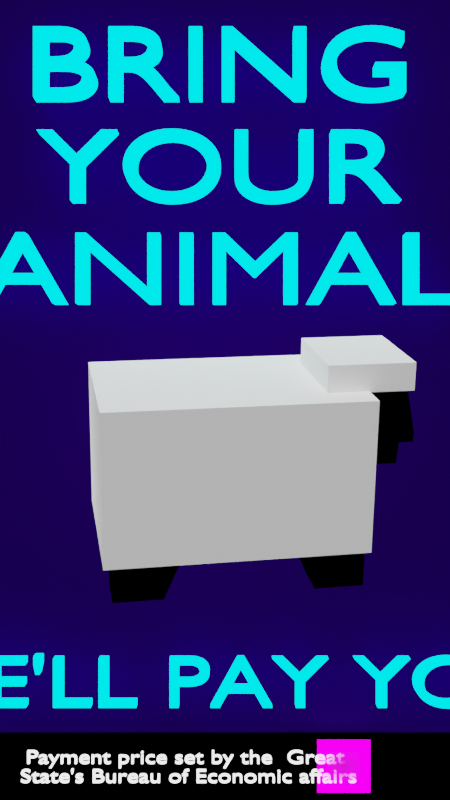 # Source: Commercial_2_animation.blend  (saved by Blender 2.83.19; exported with 4.5.12 LTS)
import bpy
from mathutils import Matrix  # noqa: F401  (used for matrix-valued properties, if any)

bpy.ops.wm.read_factory_settings(use_empty=True)
scene = bpy.context.scene
scene.name = 'Scene'

# ---- collections
col_collection = bpy.data.collections.new('Collection'); scene.collection.children.link(col_collection)
col_extras = bpy.data.collections.new('Extras'); scene.collection.children.link(col_extras)

# ---- images (referenced by path relative to the original .blend; pixels are not part of the script)
import os
ASSET_DIR = os.environ.get("B2B_ASSET_DIR", "")  # directory of the original .blend (textures are referenced by path, not embedded)
HERE = os.path.dirname(os.path.abspath(__file__))  # packed textures are extracted next to this script under _unpacked/

def load_image(name, relpath, width, height, colorspace="sRGB"):
    """Load a texture the original file referenced (path relative to the .blend, or extracted next to this script)."""
    p = next((c for c in (os.path.join(HERE, relpath), os.path.join(ASSET_DIR, relpath)) if relpath and os.path.exists(c)), "")
    if p:
        img = bpy.data.images.load(p, check_existing=True)
        img.name = name
    else:  # same state as the original file: an image datablock whose file is absent (Cycles renders it pink)
        img = bpy.data.images.new(name, width, height)
        img.source = "FILE"
        img.filepath = "//" + (relpath or name)
    img.colorspace_settings.name = colorspace
    return img
img_greatstatelogo_0_png = load_image('GreatStateLogo 0.png', 'GreatStateLogo 0.png', 1024, 1024, 'sRGB')
img_greatstatelogo1_png = load_image('GreatStateLogo1.png', 'GreatStateLogo1.png', 1024, 1024, 'sRGB')

# ---- materials (node trees are filled in below, after node groups)
mat_greatstatelogo_0 = bpy.data.materials.new('GreatStateLogo 0')
mat_greatstatelogo_0.surface_render_method = 'BLENDED'
mat_greatstatelogo_0.blend_method = 'BLEND'
mat_greatstatelogo_0.use_transparent_shadow = False
mat_greatstatelogo1 = bpy.data.materials.new('GreatStateLogo1')
mat_greatstatelogo1.surface_render_method = 'BLENDED'
mat_greatstatelogo1.blend_method = 'BLEND'
mat_greatstatelogo1.use_transparent_shadow = False
mat_material_001 = bpy.data.materials.new('Material.001')
mat_material_001.use_transparent_shadow = False
mat_material_001.diffuse_color = (0.0, 0.0, 0.0, 1.0)
mat_material_001.roughness = 0.5
mat_material = bpy.data.materials.new('Material')
mat_material.alpha_threshold = 0.0
mat_material.use_transparent_shadow = False
mat_material.roughness = 1.0
mat_material.specular_intensity = 0.0
mat_material.line_color = (0.0, 0.0, 0.0, 1.0)
mat_bkg = bpy.data.materials.new('Bkg')
mat_bkg.use_transparent_shadow = False
mat_infobanner = bpy.data.materials.new('InfoBanner')
mat_infobanner.use_transparent_shadow = False
mat_blue_neon = bpy.data.materials.new('Blue Neon')
mat_blue_neon.use_transparent_shadow = False
mat_white_neon = bpy.data.materials.new('White Neon')
mat_white_neon.use_transparent_shadow = False

# ---- material node trees
mat_greatstatelogo_0.use_nodes = True; mat_greatstatelogo_0.node_tree.nodes.clear()
_N = mat_greatstatelogo_0.node_tree.nodes; _L = mat_greatstatelogo_0.node_tree.links
n0 = _N.new('ShaderNodeTexImage'); n0.name = 'Image Texture'; n0.location = (-748, 241)
n0.image = img_greatstatelogo_0_png
n0.extension = 'CLIP'
n1 = _N.new('ShaderNodeBsdfPrincipled'); n1.name = 'Principled BSDF'; n1.location = (-377, -65)
n1.distribution = 'GGX'
n1.subsurface_method = 'BURLEY'
n1.inputs[3].default_value = 1.45
n1.inputs[8].default_value = 1.0
n1.inputs[10].default_value = 0.01
n1.inputs[27].default_value = (0.0, 0.0, 0.0, 1.0)
n1.inputs[28].default_value = 1.0
n2 = _N.new('ShaderNodeOutputMaterial'); n2.name = 'Material Output'; n2.location = (522, 272)
n3 = _N.new('ShaderNodeMixShader'); n3.name = 'Mix Shader'; n3.location = (192, 238)
n3.inputs[0].default_value = 0.9
n4 = _N.new('ShaderNodeInvert'); n4.name = 'Invert'; n4.location = (-371, 124)
n5 = _N.new('ShaderNodeBsdfTransparent'); n5.name = 'Transparent BSDF'; n5.location = (-167, 106)
n6 = _N.new('ShaderNodeEmission'); n6.name = 'Emission'; n6.location = (-134, 249)
n6.inputs[1].default_value = 50.0
n7 = _N.new('ShaderNodeMix'); n7.name = 'Mix'; n7.location = (-547, -185)
n7.data_type = 'RGBA'
n7.inputs[0].default_value = 0.01
n7.inputs[7].default_value = (0.8, 0.8, 0.8, 1.0)
_L.new(n0.outputs[1], n1.inputs[4])
_L.new(n0.outputs[1], n4.inputs[1])
_L.new(n4.outputs[0], n5.inputs[0])
_L.new(n6.outputs[0], n3.inputs[1])
_L.new(n5.outputs[0], n3.inputs[2])
_L.new(n3.outputs[0], n2.inputs[0])
_L.new(n0.outputs[0], n6.inputs[0])
_L.new(n0.outputs[0], n7.inputs[6])
_L.new(n7.outputs[2], n1.inputs[0])
n2.is_active_output = True
mat_greatstatelogo1.use_nodes = True; mat_greatstatelogo1.node_tree.nodes.clear()
_N = mat_greatstatelogo1.node_tree.nodes; _L = mat_greatstatelogo1.node_tree.links
n0 = _N.new('ShaderNodeOutputMaterial'); n0.name = 'Material Output'; n0.location = (300, 300)
n1 = _N.new('ShaderNodeTexImage'); n1.name = 'Image Texture'; n1.location = (-200, 300)
n1.image = img_greatstatelogo1_png
n1.extension = 'CLIP'
n2 = _N.new('ShaderNodeBsdfPrincipled'); n2.name = 'Principled BSDF'; n2.location = (0, 300)
n2.distribution = 'GGX'
n2.subsurface_method = 'BURLEY'
n2.inputs[3].default_value = 1.45
n2.inputs[27].default_value = (0.0, 0.0, 0.0, 1.0)
n2.inputs[28].default_value = 1.0
_L.new(n1.outputs[0], n2.inputs[0])
_L.new(n1.outputs[1], n2.inputs[4])
_L.new(n2.outputs[0], n0.inputs[0])
n0.is_active_output = True
mat_material_001.use_nodes = True; mat_material_001.node_tree.nodes.clear()
_N = mat_material_001.node_tree.nodes; _L = mat_material_001.node_tree.links
n0 = _N.new('ShaderNodeBsdfPrincipled'); n0.name = 'Principled BSDF'; n0.location = (10, 300)
n0.distribution = 'GGX'
n0.subsurface_method = 'BURLEY'
n0.inputs[0].default_value = (0.0, 0.0, 0.0, 1.0)
n0.inputs[2].default_value = 1.0
n0.inputs[3].default_value = 1.45
n0.inputs[13].default_value = 0.0
n0.inputs[27].default_value = (0.0, 0.0, 0.0, 1.0)
n0.inputs[28].default_value = 1.0
n1 = _N.new('ShaderNodeOutputMaterial'); n1.name = 'Material Output'; n1.location = (300, 300)
n2 = _N.new('ShaderNodeNormalMap'); n2.name = 'Normal Map'; n2.location = (-300, -300)
n2.label = 'Normal/Map'
n2.inputs[0].default_value = 0.0
_L.new(n0.outputs[0], n1.inputs[0])
_L.new(n2.outputs[0], n0.inputs[5])
n1.is_active_output = True
mat_material.use_nodes = True; mat_material.node_tree.nodes.clear()
_N = mat_material.node_tree.nodes; _L = mat_material.node_tree.links
n0 = _N.new('ShaderNodeOutputMaterial'); n0.name = 'Material Output'; n0.location = (300, 300)
n1 = _N.new('ShaderNodeBsdfPrincipled'); n1.name = 'Principled BSDF'; n1.location = (10, 300)
n1.distribution = 'GGX'
n1.subsurface_method = 'BURLEY'
n1.inputs[2].default_value = 1.0
n1.inputs[3].default_value = 1.45
n1.inputs[13].default_value = 1.0
n1.inputs[27].default_value = (0.0, 0.0, 0.0, 1.0)
n1.inputs[28].default_value = 1.0
_L.new(n1.outputs[0], n0.inputs[0])
n0.is_active_output = True
mat_bkg.use_nodes = True; mat_bkg.node_tree.nodes.clear()
_N = mat_bkg.node_tree.nodes; _L = mat_bkg.node_tree.links
n0 = _N.new('ShaderNodeBsdfPrincipled'); n0.name = 'Principled BSDF'; n0.location = (10, 300)
n0.distribution = 'GGX'
n0.subsurface_method = 'BURLEY'
n0.inputs[0].default_value = (0.0256, 0.0, 0.17, 1.0)
n0.inputs[1].default_value = 1.0
n0.inputs[2].default_value = 1.0
n0.inputs[3].default_value = 1.45
n0.inputs[27].default_value = (0.0, 0.0, 0.0, 1.0)
n0.inputs[28].default_value = 1.0
n1 = _N.new('ShaderNodeOutputMaterial'); n1.name = 'Material Output'; n1.location = (300, 300)
_L.new(n0.outputs[0], n1.inputs[0])
n1.is_active_output = True
mat_infobanner.use_nodes = True; mat_infobanner.node_tree.nodes.clear()
_N = mat_infobanner.node_tree.nodes; _L = mat_infobanner.node_tree.links
n0 = _N.new('ShaderNodeBsdfPrincipled'); n0.name = 'Principled BSDF'; n0.location = (10, 300)
n0.distribution = 'GGX'
n0.subsurface_method = 'BURLEY'
n0.inputs[0].default_value = (0.0, 0.0, 0.0, 1.0)
n0.inputs[1].default_value = 1.0
n0.inputs[2].default_value = 1.0
n0.inputs[3].default_value = 1.45
n0.inputs[27].default_value = (0.0, 0.0, 0.0, 1.0)
n0.inputs[28].default_value = 1.0
n1 = _N.new('ShaderNodeOutputMaterial'); n1.name = 'Material Output'; n1.location = (300, 300)
_L.new(n0.outputs[0], n1.inputs[0])
n1.is_active_output = True
mat_blue_neon.use_nodes = True; mat_blue_neon.node_tree.nodes.clear()
_N = mat_blue_neon.node_tree.nodes; _L = mat_blue_neon.node_tree.links
n0 = _N.new('ShaderNodeOutputMaterial'); n0.name = 'Material Output'; n0.location = (300, 300)
n1 = _N.new('ShaderNodeEmission'); n1.name = 'Emission'; n1.location = (10, 300)
n1.inputs[0].default_value = (0.0, 0.8813, 1.0, 1.0)
n1.inputs[1].default_value = 2.8
_L.new(n1.outputs[0], n0.inputs[0])
n0.is_active_output = True
mat_white_neon.use_nodes = True; mat_white_neon.node_tree.nodes.clear()
_N = mat_white_neon.node_tree.nodes; _L = mat_white_neon.node_tree.links
n0 = _N.new('ShaderNodeOutputMaterial'); n0.name = 'Material Output'; n0.location = (300, 300)
n1 = _N.new('ShaderNodeEmission'); n1.name = 'Emission'; n1.location = (10, 300)
n1.inputs[1].default_value = 3.0
_L.new(n1.outputs[0], n0.inputs[0])
n0.is_active_output = True

# ---- world
world_world = bpy.data.worlds.new('World'); scene.world = world_world
world_world.use_nodes = True; world_world.node_tree.nodes.clear()
_N = world_world.node_tree.nodes; _L = world_world.node_tree.links
n0 = _N.new('ShaderNodeOutputWorld'); n0.name = 'World Output'; n0.location = (300, 300)
n1 = _N.new('ShaderNodeBackground'); n1.name = 'Background'; n1.location = (10, 300)
n1.inputs[0].default_value = (0.0, 0.0, 0.0, 1.0)
_L.new(n1.outputs[0], n0.inputs[0])
n0.is_active_output = True
world_world.color = (0.05088, 0.05088, 0.05088)
world_world.use_sun_shadow = False
world_world.sun_shadow_jitter_overblur = 0.0

# ---- cameras
cam_camera_001 = bpy.data.cameras.new('Camera.001')

# ---- lights
light_sun = bpy.data.lights.new('Sun', 'SUN')
light_sun.transmission_factor = 0.0
light_sun.use_shadow = False
light_sun.energy = 5.0
light_sun.shadow_soft_size = 0.125
light_spot_002 = bpy.data.lights.new('Spot.002', 'AREA')
light_spot_002.transmission_factor = 0.0
light_spot_002.use_shadow = False
light_spot_002.energy = 78.54
light_spot_002.shadow_soft_size = 0.35
light_spot_002.shadow_maximum_resolution = 0.006
light_spot_002.use_absolute_resolution = True
light_spot_002.shape = 'DISK'
light_spot_002.size = 0.35

# ---- meshes
me_greatstatelogo_0 = bpy.data.meshes.new('GreatStateLogo 0')
me_greatstatelogo_0.from_pydata([(-0.5, -0.5, 0.0), (0.5, -0.5, 0.0), (-0.5, 0.5, 0.0), (0.5, 0.5, 0.0)], [], [(0, 1, 3, 2)])
_uv = me_greatstatelogo_0.uv_layers.new(name='UVMap')
_uv.uv.foreach_set('vector', [0.0, 0.0, 1.0, 0.0, 1.0, 1.0, 0.0, 1.0])
me_greatstatelogo_0.materials.append(mat_greatstatelogo_0)
me_greatstatelogo_0.use_remesh_fix_poles = True
me_greatstatelogo_0.use_remesh_preserve_attributes = False
me_greatstatelogo_0.use_mirror_vertex_groups = False
me_greatstatelogo_0.update()
me_greatstatelogo1 = bpy.data.meshes.new('GreatStateLogo1')
me_greatstatelogo1.from_pydata([(-0.5482, -0.5, 0.0), (0.5482, -0.5, 0.0), (-0.5482, 0.5, 0.0), (0.5482, 0.5, 0.0)], [], [(0, 1, 3, 2)])
_uv = me_greatstatelogo1.uv_layers.new(name='UVMap')
_uv.uv.foreach_set('vector', [0.0, 0.0, 1.0, 0.0, 1.0, 1.0, 0.0, 1.0])
me_greatstatelogo1.materials.append(mat_greatstatelogo1)
me_greatstatelogo1.use_remesh_fix_poles = True
me_greatstatelogo1.use_remesh_preserve_attributes = False
me_greatstatelogo1.use_mirror_vertex_groups = False
me_greatstatelogo1.update()
me_cube_010 = bpy.data.meshes.new('Cube.010')
me_cube_010.from_pydata([(-0.6115, -1.0, -1.0), (-1.0, -1.0, 1.0), (-0.6115, 1.0, -1.0), (-1.0, 1.0, 1.0), (0.6115, -1.0, -1.0), (1.0, -1.0, 1.0), (0.6115, 1.0, -1.0), (1.0, 1.0, 1.0), (-0.9558, -1.0, 0.7727), (-0.9558, 1.0, 0.7727), (0.9558, 1.0, 0.7727), (0.9558, -1.0, 0.7727), (-1.371, -1.262, 0.1661), (-1.371, 0.7379, 0.1661), (-1.327, -1.262, -0.06118), (-1.327, 0.7379, -0.06118), (1.55, -1.026, 0.1157), (1.55, 0.9736, 0.1157), (1.506, 0.9736, -0.1116), (1.506, -1.026, -0.1116)], [], [(8, 1, 12, 14), (9, 3, 7, 10), (7, 5, 16, 17), (11, 5, 1, 8), (2, 6, 4, 0), (7, 3, 1, 5), (4, 11, 8, 0), (6, 10, 11, 4), (2, 9, 10, 6), (0, 8, 9, 2), (14, 12, 13, 15), (9, 8, 14, 15), (1, 3, 13, 12), (3, 9, 15, 13), (18, 17, 16, 19), (11, 10, 18, 19), (5, 11, 19, 16), (10, 7, 17, 18)])
me_cube_010.polygons.foreach_set('use_smooth', [True] * 18)
_k = set([(0, 2), (0, 4), (0, 8), (1, 3), (1, 5), (1, 8), (1, 12), (2, 6), (2, 9), (3, 7), (3, 9), (3, 13), (4, 6), (4, 11), (5, 7), (5, 11), (5, 16), (6, 10), (7, 10), (7, 17), (8, 9), (8, 14), (9, 15), (10, 11), (10, 18), (11, 19), (12, 13), (12, 14), (13, 15), (14, 15), (16, 17), (16, 19), (17, 18), (18, 19)])
me_cube_010.attributes.new('sharp_edge', 'BOOLEAN', 'EDGE').data.foreach_set('value', [ (min(e.vertices), max(e.vertices)) in _k for e in me_cube_010.edges])
_uv = me_cube_010.uv_layers.new(name='UVMap')
_uv.uv.foreach_set('vector', [0.5966, 1.0, 0.625, 1.0, 0.625, 1.0, 0.5966, 1.0, 0.5966, 0.25, 0.625, 0.25, 0.625, 0.5, 0.5966, 0.5, 0.625, 0.5, 0.625, 0.75, 0.625, 0.75, 0.625, 0.5, 0.5966, 0.75, 0.625, 0.75, 0.625, 1.0, 0.5966, 1.0, 0.125, 0.5, 0.375, 0.5, 0.375, 0.75, 0.125, 0.75, 0.625, 0.5, 0.875, 0.5, 0.875, 0.75, 0.625, 0.75, 0.375, 0.75, 0.5966, 0.75, 0.5966, 1.0, 0.375, 1.0, 0.375, 0.5, 0.5966, 0.5, 0.5966, 0.75, 0.375, 0.75, 0.375, 0.25, 0.5966, 0.25, 0.5966, 0.5, 0.375, 0.5, 0.375, 0.0, 0.5966, 0.0, 0.5966, 0.25, 0.375, 0.25, 0.5966, 0.0, 0.625, 0.0, 0.625, 0.25, 0.5966, 0.25, 0.5966, 0.25, 0.5966, 0.0, 0.5966, 0.0, 0.5966, 0.25, 0.875, 0.75, 0.875, 0.5, 0.875, 0.5, 0.875, 0.75, 0.625, 0.25, 0.5966, 0.25, 0.5966, 0.25, 0.625, 0.25, 0.5966, 0.5, 0.625, 0.5, 0.625, 0.75, 0.5966, 0.75, 0.5966, 0.75, 0.5966, 0.5, 0.5966, 0.5, 0.5966, 0.75, 0.625, 0.75, 0.5966, 0.75, 0.5966, 0.75, 0.625, 0.75, 0.5966, 0.5, 0.625, 0.5, 0.625, 0.5, 0.5966, 0.5])
me_cube_010.materials.append(mat_material_001)
me_cube_010.use_remesh_fix_poles = True
me_cube_010.use_remesh_preserve_attributes = False
me_cube_010.use_mirror_vertex_groups = False
me_cube_010.update()
me_cube_010.normals_split_custom_set([tuple(v) for v in zip(*[iter([0.4399, -0.894, 0.08546, 0.4399, -0.894, 0.08546, 0.4399, -0.894, 0.08546, 0.4399, -0.894, 0.08546, 0.0, 1.0, 0.0, 0.0, 1.0, 0.0, 0.0, 1.0, 0.0, 0.0, 1.0, 0.0, 0.849, 0.0, 0.5285, 0.849, 0.0, 0.5285, 0.849, 0.0, 0.5285, 0.849, 0.0, 0.5285, 0.0, -1.0, 0.0, 0.0, -1.0, 0.0, 0.0, -1.0, 0.0, 0.0, -1.0, 0.0, 0.0, 0.0, -1.0, 0.0, 0.0, -1.0, 0.0, 0.0, -1.0, 0.0, 0.0, -1.0, 0.0, 0.0, 1.0, 0.0, 0.0, 1.0, 0.0, 0.0, 1.0, 0.0, 0.0, 1.0, 0.0, -1.0, 0.0, 0.0, -1.0, 0.0, 0.0, -1.0, 0.0, 0.0, -1.0, 0.0, 0.9816, 0.0, -0.1907, 0.9816, 0.0, -0.1907, 0.9816, 0.0, -0.1907, 0.9816, 0.0, -0.1907, 0.0, 1.0, 0.0, 0.0, 1.0, 0.0, 0.0, 1.0, 0.0, 0.0, 1.0, 0.0, -0.9816, 0.0, -0.1907, -0.9816, 0.0, -0.1907, -0.9816, 0.0, -0.1907, -0.9816, 0.0, -0.1907, -0.9816, 0.0, -0.1907, -0.9816, 0.0, -0.1907, -0.9816, 0.0, -0.1907, -0.9816, 0.0, -0.1907, 0.9138, 0.0, -0.4063, 0.9138, 0.0, -0.4063, 0.9138, 0.0, -0.4063, 0.9138, 0.0, -0.4063, -0.9138, 0.0, 0.4063, -0.9138, 0.0, 0.4063, -0.9138, 0.0, 0.4063, -0.9138, 0.0, 0.4063, -0.4399, 0.894, -0.08546, -0.4399, 0.894, -0.08546, -0.4399, 0.894, -0.08546, -0.4399, 0.894, -0.08546, 0.9816, 0.0, -0.1907, 0.9816, 0.0, -0.1907, 0.9816, 0.0, -0.1907, 0.9816, 0.0, -0.1907, -0.849, 0.0, -0.5285, -0.849, 0.0, -0.5285, -0.849, 0.0, -0.5285, -0.849, 0.0, -0.5285, -0.0365, -0.9993, 0.007091, -0.0365, -0.9993, 0.007091, -0.0365, -0.9993, 0.007091, -0.0365, -0.9993, 0.007091, 0.0365, 0.9993, -0.007091, 0.0365, 0.9993, -0.007091, 0.0365, 0.9993, -0.007091, 0.0365, 0.9993, -0.007091])] * 3)])
me_cube_012 = bpy.data.meshes.new('Cube.012')
me_cube_012.from_pydata([(-1.0, -1.0, -1.0), (-1.0, -1.0, 1.0), (-1.0, 1.0, -1.0), (-1.0, 1.0, 1.0), (1.0, -1.0, -1.0), (1.0, -1.0, 1.0), (1.0, 1.0, -1.0), (1.0, 1.0, 1.0)], [], [(0, 1, 3, 2), (2, 3, 7, 6), (6, 7, 5, 4), (4, 5, 1, 0), (2, 6, 4, 0), (7, 3, 1, 5)])
me_cube_012.polygons.foreach_set('use_smooth', [True] * 6)
_k = set([(0, 1), (0, 2), (0, 4), (1, 3), (1, 5), (2, 3), (2, 6), (3, 7), (4, 5), (4, 6), (5, 7), (6, 7)])
me_cube_012.attributes.new('sharp_edge', 'BOOLEAN', 'EDGE').data.foreach_set('value', [ (min(e.vertices), max(e.vertices)) in _k for e in me_cube_012.edges])
_uv = me_cube_012.uv_layers.new(name='UVMap')
_uv.uv.foreach_set('vector', [0.375, 0.0, 0.625, 0.0, 0.625, 0.25, 0.375, 0.25, 0.375, 0.25, 0.625, 0.25, 0.625, 0.5, 0.375, 0.5, 0.375, 0.5, 0.625, 0.5, 0.625, 0.75, 0.375, 0.75, 0.375, 0.75, 0.625, 0.75, 0.625, 1.0, 0.375, 1.0, 0.125, 0.5, 0.375, 0.5, 0.375, 0.75, 0.125, 0.75, 0.625, 0.5, 0.875, 0.5, 0.875, 0.75, 0.625, 0.75])
me_cube_012.materials.append(mat_material)
me_cube_012.use_remesh_fix_poles = True
me_cube_012.use_remesh_preserve_attributes = False
me_cube_012.use_mirror_vertex_groups = False
me_cube_012.update()
me_cube_012.normals_split_custom_set([tuple(v) for v in zip(*[iter([-1.0, 0.0, 0.0, -1.0, 0.0, 0.0, -1.0, 0.0, 0.0, -1.0, 0.0, 0.0, 0.0, 1.0, 0.0, 0.0, 1.0, 0.0, 0.0, 1.0, 0.0, 0.0, 1.0, 0.0, 1.0, 0.0, 0.0, 1.0, 0.0, 0.0, 1.0, 0.0, 0.0, 1.0, 0.0, 0.0, 0.0, -1.0, 0.0, 0.0, -1.0, 0.0, 0.0, -1.0, 0.0, 0.0, -1.0, 0.0, 0.0, 0.0, -1.0, 0.0, 0.0, -1.0, 0.0, 0.0, -1.0, 0.0, 0.0, -1.0, 0.0, 0.0, 1.0, 0.0, 0.0, 1.0, 0.0, 0.0, 1.0, 0.0, 0.0, 1.0])] * 3)])
me_cube_013 = bpy.data.meshes.new('Cube.013')
me_cube_013.from_pydata([(-1.0, -1.0, -1.0), (-1.0, -1.0, 1.0), (-1.0, 1.0, -1.0), (-1.0, 1.0, 1.0), (1.0, -1.0, -1.0), (1.0, -1.0, 1.0), (1.0, 1.0, -1.0), (1.0, 1.0, 1.0), (-1.0, 0.6, -1.0), (-1.0, 0.4471, 0.9264), (-1.0, -0.4471, 0.9264), (-1.0, -0.6, -1.0), (0.6, 1.0, -1.0), (0.2794, 1.0, 0.9264), (-0.2794, 1.0, 0.9264), (-0.6, 1.0, -1.0), (1.0, -0.6, -1.0), (1.0, -0.4471, 0.9264), (1.0, 0.4471, 0.9264), (1.0, 0.6, -1.0), (-0.6, -1.0, -1.0), (-0.2794, -1.0, 0.9264), (0.2794, -1.0, 0.9264), (0.6, -1.0, -1.0), (-0.6, 0.6, -1.0), (-0.6, 0.4471, 0.9264), (-0.6, -0.4471, 0.9264), (-0.6, -0.6, -1.0), (-0.2794, 0.6, 0.9264), (-0.2794, 0.4471, 0.9264), (-0.2794, -0.4471, 0.9264), (-0.2794, -0.6, 0.9264), (0.2794, 0.6, 0.9264), (0.2794, 0.4471, 0.9264), (0.2794, -0.4471, 0.9264), (0.2794, -0.6, 0.9264), (0.6, 0.6, -1.0), (0.6, 0.4471, 0.9264), (0.6, -0.4471, 0.9264), (0.6, -0.6, -1.0)], [], [(0, 1, 3, 2, 8, 9, 10, 11), (2, 3, 7, 6, 12, 13, 14, 15), (6, 7, 5, 4, 16, 17, 18, 19), (4, 5, 1, 0, 20, 21, 22, 23), (39, 16, 4, 23), (7, 3, 1, 5), (11, 27, 20, 0), (27, 31, 21, 20), (31, 35, 22, 21), (35, 39, 23, 22), (2, 15, 24, 8), (8, 24, 25, 9), (9, 25, 26, 10), (10, 26, 27, 11), (15, 14, 28, 24), (24, 28, 29, 25), (25, 29, 30, 26), (26, 30, 31, 27), (14, 13, 32, 28), (28, 32, 33, 29), (29, 33, 34, 30), (30, 34, 35, 31), (13, 12, 36, 32), (32, 36, 37, 33), (33, 37, 38, 34), (34, 38, 39, 35), (12, 6, 19, 36), (36, 19, 18, 37), (37, 18, 17, 38), (38, 17, 16, 39)])
me_cube_013.polygons.foreach_set('use_smooth', [True] * 30)
_k = set([(0, 1), (0, 11), (0, 20), (1, 3), (1, 5), (2, 3), (2, 8), (2, 15), (3, 7), (4, 5), (4, 16), (4, 23), (5, 7), (6, 7), (6, 12), (6, 19), (8, 9), (8, 24), (9, 10), (9, 25), (10, 11), (10, 26), (11, 27), (12, 13), (12, 36), (13, 14), (13, 32), (14, 15), (14, 28), (15, 24), (16, 17), (16, 39), (17, 18), (17, 38), (18, 19), (18, 37), (19, 36), (20, 21), (20, 27), (21, 22), (21, 31), (22, 23), (22, 35), (23, 39), (24, 25), (24, 28), (25, 29), (26, 27), (26, 30), (27, 31), (28, 29), (30, 31), (32, 33), (32, 36), (33, 37), (34, 35), (34, 38), (35, 39), (36, 37), (38, 39)])
me_cube_013.attributes.new('sharp_edge', 'BOOLEAN', 'EDGE').data.foreach_set('value', [ (min(e.vertices), max(e.vertices)) in _k for e in me_cube_013.edges])
_uv = me_cube_013.uv_layers.new(name='UVMap')
_uv.uv.foreach_set('vector', [0.375, 0.0, 0.625, 0.0, 0.625, 0.25, 0.375, 0.25, 0.375, 0.2, 0.375, 0.15, 0.375, 0.1, 0.375, 0.05, 0.375, 0.25, 0.625, 0.25, 0.625, 0.5, 0.375, 0.5, 0.375, 0.45, 0.375, 0.4, 0.375, 0.35, 0.375, 0.3, 0.375, 0.5, 0.625, 0.5, 0.625, 0.75, 0.375, 0.75, 0.375, 0.7, 0.375, 0.65, 0.375, 0.6, 0.375, 0.55, 0.375, 0.75, 0.625, 0.75, 0.625, 1.0, 0.375, 1.0, 0.375, 0.95, 0.375, 0.9, 0.375, 0.85, 0.375, 0.8, 0.325, 0.7, 0.375, 0.7, 0.375, 0.75, 0.325, 0.75, 0.625, 0.5, 0.875, 0.5, 0.875, 0.75, 0.625, 0.75, 0.125, 0.7, 0.175, 0.7, 0.175, 0.75, 0.125, 0.75, 0.175, 0.7, 0.225, 0.7, 0.225, 0.75, 0.175, 0.75, 0.225, 0.7, 0.275, 0.7, 0.275, 0.75, 0.225, 0.75, 0.275, 0.7, 0.325, 0.7, 0.325, 0.75, 0.275, 0.75, 0.125, 0.5, 0.175, 0.5, 0.175, 0.55, 0.125, 0.55, 0.125, 0.55, 0.175, 0.55, 0.175, 0.6, 0.125, 0.6, 0.125, 0.6, 0.175, 0.6, 0.175, 0.65, 0.125, 0.65, 0.125, 0.65, 0.175, 0.65, 0.175, 0.7, 0.125, 0.7, 0.175, 0.5, 0.225, 0.5, 0.225, 0.55, 0.175, 0.55, 0.175, 0.55, 0.225, 0.55, 0.225, 0.6, 0.175, 0.6, 0.175, 0.6, 0.225, 0.6, 0.225, 0.65, 0.175, 0.65, 0.175, 0.65, 0.225, 0.65, 0.225, 0.7, 0.175, 0.7, 0.225, 0.5, 0.275, 0.5, 0.275, 0.55, 0.225, 0.55, 0.225, 0.55, 0.275, 0.55, 0.275, 0.6, 0.225, 0.6, 0.225, 0.6, 0.275, 0.6, 0.275, 0.65, 0.225, 0.65, 0.225, 0.65, 0.275, 0.65, 0.275, 0.7, 0.225, 0.7, 0.275, 0.5, 0.325, 0.5, 0.325, 0.55, 0.275, 0.55, 0.275, 0.55, 0.325, 0.55, 0.325, 0.6, 0.275, 0.6, 0.275, 0.6, 0.325, 0.6, 0.325, 0.65, 0.275, 0.65, 0.275, 0.65, 0.325, 0.65, 0.325, 0.7, 0.275, 0.7, 0.325, 0.5, 0.375, 0.5, 0.375, 0.55, 0.325, 0.55, 0.325, 0.55, 0.375, 0.55, 0.375, 0.6, 0.325, 0.6, 0.325, 0.6, 0.375, 0.6, 0.375, 0.65, 0.325, 0.65, 0.325, 0.65, 0.375, 0.65, 0.375, 0.7, 0.325, 0.7])
me_cube_013.materials.append(mat_material_001)
me_cube_013.use_remesh_fix_poles = True
me_cube_013.use_remesh_preserve_attributes = False
me_cube_013.use_mirror_vertex_groups = False
me_cube_013.update()
me_cube_013.normals_split_custom_set([tuple(v) for v in zip(*[iter([-1.0, 0.0, 6.295e-08, -1.0, 0.0, 6.295e-08, -1.0, 0.0, 6.295e-08, -1.0, 0.0, 6.295e-08, -1.0, 0.0, 6.295e-08, -1.0, 0.0, 6.295e-08, -1.0, 0.0, 6.295e-08, -1.0, 0.0, 6.295e-08, 0.0, 1.0, 2.585e-08, 0.0, 1.0, 2.585e-08, 0.0, 1.0, 2.585e-08, 0.0, 1.0, 2.585e-08, 0.0, 1.0, 2.585e-08, 0.0, 1.0, 2.585e-08, 0.0, 1.0, 2.585e-08, 0.0, 1.0, 2.585e-08, 1.0, 0.0, 6.295e-08, 1.0, 0.0, 6.295e-08, 1.0, 0.0, 6.295e-08, 1.0, 0.0, 6.295e-08, 1.0, 0.0, 6.295e-08, 1.0, 0.0, 6.295e-08, 1.0, 0.0, 6.295e-08, 1.0, 0.0, 6.295e-08, 0.0, -1.0, 2.585e-08, 0.0, -1.0, 2.585e-08, 0.0, -1.0, 2.585e-08, 0.0, -1.0, 2.585e-08, 0.0, -1.0, 2.585e-08, 0.0, -1.0, 2.585e-08, 0.0, -1.0, 2.585e-08, 0.0, -1.0, 2.585e-08, 0.0, 0.0, -1.0, 0.0, 0.0, -1.0, 0.0, 0.0, -1.0, 0.0, 0.0, -1.0, 0.0, 0.0, 1.0, 0.0, 0.0, 1.0, 0.0, 0.0, 1.0, 0.0, 0.0, 1.0, 0.0, 0.0, -1.0, 0.0, 0.0, -1.0, 0.0, 0.0, -1.0, 0.0, 0.0, -1.0, 0.9864, 0.0, -0.1642, 0.9864, 0.0, -0.1642, 0.9864, 0.0, -0.1642, 0.9864, 0.0, -0.1642, 0.0, 0.0, -1.0, 0.0, 0.0, -1.0, 0.0, 0.0, -1.0, 0.0, 0.0, -1.0, -0.9864, 0.0, -0.1642, -0.9864, 0.0, -0.1642, -0.9864, 0.0, -0.1642, -0.9864, 0.0, -0.1642, 0.0, 0.0, -1.0, 0.0, 0.0, -1.0, 0.0, 0.0, -1.0, 0.0, 0.0, -1.0, 0.0, -0.9969, -0.07913, 0.0, -0.9969, -0.07913, 0.0, -0.9969, -0.07913, 0.0, -0.9969, -0.07913, 0.0, 0.0, -1.0, 7.649e-09, 0.0, -1.0, 7.649e-09, 0.0, -1.0, 0.0, 0.0, -1.0, 0.0, 0.9969, -0.07913, 0.0, 0.9969, -0.07913, 0.0, 0.9969, -0.07913, 0.0, 0.9969, -0.07913, 0.9864, 0.0, -0.1642, 0.9864, 0.0, -0.1642, 0.9864, 0.0, -0.1642, 0.9864, 0.0, -0.1642, 0.4261, -0.8935, -0.1419, 0.4261, -0.8935, -0.1419, 0.4261, -0.8935, -0.1419, 0.4261, -0.8935, -0.1419, 7.649e-09, 0.0, -1.0, 5.1e-09, 0.0, -1.0, 5.1e-09, 0.0, -1.0, 7.649e-09, 0.0, -1.0, 0.4261, 0.8935, -0.1419, 0.4261, 0.8935, -0.1419, 0.4261, 0.8935, -0.1419, 0.4261, 0.8935, -0.1419, 0.0, 0.0, -1.0, 0.0, 0.0, -1.0, 0.0, 0.0, -1.0, 0.0, 0.0, -1.0, 0.0, 0.0, -1.0, 0.0, 0.0, -1.0, -5.1e-09, 0.0, -1.0, 5.1e-09, 0.0, -1.0, 5.1e-09, 0.0, -1.0, -5.1e-09, 0.0, -1.0, -5.1e-09, 0.0, -1.0, 5.1e-09, 0.0, -1.0, 5.1e-09, 0.0, -1.0, -5.1e-09, 0.0, -1.0, 0.0, 0.0, -1.0, 0.0, 0.0, -1.0, -0.9864, 0.0, -0.1642, -0.9864, 0.0, -0.1642, -0.9864, 0.0, -0.1642, -0.9864, 0.0, -0.1642, -0.4261, -0.8935, -0.1419, -0.4261, -0.8935, -0.1419, -0.4261, -0.8935, -0.1419, -0.4261, -0.8935, -0.1419, -5.1e-09, 0.0, -1.0, -7.649e-09, 0.0, -1.0, -7.649e-09, 0.0, -1.0, -5.1e-09, 0.0, -1.0, -0.4261, 0.8935, -0.1419, -0.4261, 0.8935, -0.1419, -0.4261, 0.8935, -0.1419, -0.4261, 0.8935, -0.1419, 0.0, 0.0, -1.0, 0.0, 0.0, -1.0, 0.0, 0.0, -1.0, 0.0, 0.0, -1.0, 0.0, -0.9969, -0.07913, 0.0, -0.9969, -0.07913, 0.0, -0.9969, -0.07913, 0.0, -0.9969, -0.07913, -7.649e-09, 0.0, -1.0, 0.0, 0.0, -1.0, 0.0, 0.0, -1.0, -7.649e-09, 0.0, -1.0, 0.0, 0.9969, -0.07913, 0.0, 0.9969, -0.07913, 0.0, 0.9969, -0.07913, 0.0, 0.9969, -0.07913])] * 3)])
me_cube_008 = bpy.data.meshes.new('Cube.008')
me_cube_008.from_pydata([(-1.0, -1.0, -1.0), (-1.0, -1.0, 1.0), (-1.0, 1.0, -1.0), (-1.0, 1.0, 1.0), (1.0, -1.0, -1.0), (1.0, -1.0, 1.0), (1.0, 1.0, -1.0), (1.0, 1.0, 1.0)], [], [(0, 1, 3, 2), (2, 3, 7, 6), (6, 7, 5, 4), (4, 5, 1, 0), (2, 6, 4, 0), (7, 3, 1, 5)])
me_cube_008.polygons.foreach_set('use_smooth', [True] * 6)
_k = set([(0, 1), (0, 2), (0, 4), (1, 3), (1, 5), (2, 3), (2, 6), (3, 7), (4, 5), (4, 6), (5, 7), (6, 7)])
me_cube_008.attributes.new('sharp_edge', 'BOOLEAN', 'EDGE').data.foreach_set('value', [ (min(e.vertices), max(e.vertices)) in _k for e in me_cube_008.edges])
_uv = me_cube_008.uv_layers.new(name='UVMap')
_uv.uv.foreach_set('vector', [0.375, 0.0, 0.625, 0.0, 0.625, 0.25, 0.375, 0.25, 0.375, 0.25, 0.625, 0.25, 0.625, 0.5, 0.375, 0.5, 0.375, 0.5, 0.625, 0.5, 0.625, 0.75, 0.375, 0.75, 0.375, 0.75, 0.625, 0.75, 0.625, 1.0, 0.375, 1.0, 0.125, 0.5, 0.375, 0.5, 0.375, 0.75, 0.125, 0.75, 0.625, 0.5, 0.875, 0.5, 0.875, 0.75, 0.625, 0.75])
me_cube_008.materials.append(mat_material)
me_cube_008.use_remesh_fix_poles = True
me_cube_008.use_remesh_preserve_attributes = False
me_cube_008.use_mirror_vertex_groups = False
me_cube_008.update()
me_cube_008.normals_split_custom_set([tuple(v) for v in zip(*[iter([-1.0, 0.0, 0.0, -1.0, 0.0, 0.0, -1.0, 0.0, 0.0, -1.0, 0.0, 0.0, 0.0, 1.0, 0.0, 0.0, 1.0, 0.0, 0.0, 1.0, 0.0, 0.0, 1.0, 0.0, 1.0, 0.0, 0.0, 1.0, 0.0, 0.0, 1.0, 0.0, 0.0, 1.0, 0.0, 0.0, 0.0, -1.0, 0.0, 0.0, -1.0, 0.0, 0.0, -1.0, 0.0, 0.0, -1.0, 0.0, 0.0, 0.0, -1.0, 0.0, 0.0, -1.0, 0.0, 0.0, -1.0, 0.0, 0.0, -1.0, 0.0, 0.0, 1.0, 0.0, 0.0, 1.0, 0.0, 0.0, 1.0, 0.0, 0.0, 1.0])] * 3)])
me_plane = bpy.data.meshes.new('Plane')
me_plane.from_pydata([(-1.0, -1.0, 0.0), (1.0, -1.0, 0.0), (-1.0, 1.0, 0.0), (1.0, 1.0, 0.0)], [], [(0, 1, 3, 2)])
_uv = me_plane.uv_layers.new(name='UVMap')
_uv.uv.foreach_set('vector', [0.0, 0.0, 1.0, 0.0, 1.0, 1.0, 0.0, 1.0])
me_plane.materials.append(mat_bkg)
me_plane.use_remesh_fix_poles = True
me_plane.use_remesh_preserve_attributes = False
me_plane.use_mirror_vertex_groups = False
me_plane.update()
me_plane_001 = bpy.data.meshes.new('Plane.001')
me_plane_001.from_pydata([(-1.0, -1.0, 0.0), (1.0, -1.0, 0.0), (-1.0, 1.0, 0.0), (1.0, 1.0, 0.0)], [], [(0, 1, 3, 2)])
_uv = me_plane_001.uv_layers.new(name='UVMap')
_uv.uv.foreach_set('vector', [0.0, 0.0, 1.0, 0.0, 1.0, 1.0, 0.0, 1.0])
me_plane_001.materials.append(mat_infobanner)
me_plane_001.use_remesh_fix_poles = True
me_plane_001.use_remesh_preserve_attributes = False
me_plane_001.use_mirror_vertex_groups = False
me_plane_001.update()

# ---- curves / text
txt_text = bpy.data.curves.new('Text', 'FONT')
txt_text.dimensions = '2D'
txt_text.body = 'BRING\nYOUR\nANIMAL'
txt_text.materials.append(mat_blue_neon)
txt_text.use_path_clamp = True
txt_text.extrude = 0.1
txt_text.align_x = 'CENTER'
txt_text_001 = bpy.data.curves.new('Text.001', 'FONT')
txt_text_001.dimensions = '2D'
txt_text_001.body = "WE'LL PAY YOU"
txt_text_001.materials.append(mat_blue_neon)
txt_text_001.use_path_clamp = True
txt_text_001.extrude = 0.1
txt_text_001.align_x = 'CENTER'
txt_text_002 = bpy.data.curves.new('Text.002', 'FONT')
txt_text_002.dimensions = '2D'
txt_text_002.body = "Payment price set by the  Great \nState's Bureau of Economic affairs"
txt_text_002.materials.append(mat_white_neon)
txt_text_002.use_path_clamp = True
txt_text_002.extrude = 0.1
txt_text_002.align_x = 'CENTER'

# ---- objects
ob_greatstatelogo_0 = bpy.data.objects.new('GreatStateLogo 0', me_greatstatelogo_0)
ob_greatstatelogo1 = bpy.data.objects.new('GreatStateLogo1', me_greatstatelogo1)
ob_sheepface = bpy.data.objects.new('SheepFace', me_cube_010)
ob_shep_hair = bpy.data.objects.new('Shep hair', me_cube_012)
ob_sheep_legs = bpy.data.objects.new('Sheep legs', me_cube_013)
ob_sheepbody = bpy.data.objects.new('SheepBody', me_cube_008)
ob_camera = bpy.data.objects.new('Camera', cam_camera_001)
ob_plane = bpy.data.objects.new('Plane', me_plane)
ob_sun = bpy.data.objects.new('Sun', light_sun)
ob_empty = bpy.data.objects.new('Empty', None)
ob_spot = bpy.data.objects.new('Spot', light_spot_002)
ob_plane_001 = bpy.data.objects.new('Plane.001', me_plane_001)
ob_text = bpy.data.objects.new('Text', txt_text)
ob_text_001 = bpy.data.objects.new('Text.001', txt_text_001)
ob_text_002 = bpy.data.objects.new('Text.002', txt_text_002)

# ---- transforms, parenting, visibility, modifiers, constraints
ob_greatstatelogo_0.location = (0.1635, 0.6251, -1.93)
ob_greatstatelogo_0.rotation_euler = (1.571, 0.0, 1.571)
ob_greatstatelogo_0.scale = (0.2787, 0.2787, 0.2787)
ob_greatstatelogo_0.lineart.crease_threshold = 0.0
ob_greatstatelogo1.parent = ob_greatstatelogo_0
ob_greatstatelogo1.matrix_parent_inverse = Matrix(((-4.371e-08, 1.0, -2.118e-22, -0.0), (4.371e-08, 1.911e-15, 1.0, 0.0), (1.0, 4.371e-08, -4.371e-08, -0.0), (-0.0, 0.0, 0.0, 1.0)))
ob_greatstatelogo1.location = (0.04072, 1.135e-16, 0.01347)
ob_greatstatelogo1.rotation_euler = (1.571, 0.0, 1.571)
ob_greatstatelogo1.scale = (0.5365, 0.5365, 0.5365)
ob_greatstatelogo1.lineart.crease_threshold = 0.0
ob_sheepface.parent = ob_sheepbody
ob_sheepface.location = (-0.0005755, 1.135, 0.469)
ob_sheepface.scale = (0.5809, 0.1667, 0.5606)
ob_sheepface.color = (0.8, 0.8, 0.8, 1.0)
ob_sheepface.lineart.crease_threshold = 0.0
ob_shep_hair.parent = ob_sheepbody
ob_shep_hair.location = (0.01322, 1.013, 1.169)
ob_shep_hair.scale = (0.625, 0.3333, 0.1821)
ob_shep_hair.color = (0.8, 0.8, 0.8, 1.0)
ob_shep_hair.lineart.crease_threshold = 0.0
ob_sheep_legs.parent = ob_sheepbody
ob_sheep_legs.location = (0.004447, 0.01036, -1.175)
ob_sheep_legs.scale = (0.9479, 0.9479, 0.2978)
ob_sheep_legs.color = (0.8, 0.8, 0.8, 1.0)
ob_sheep_legs.lineart.crease_threshold = 0.0
ob_sheepbody.location = (0.8664, 0.0, -0.2509)
ob_sheepbody.rotation_euler = (-0.2297, -0.1973, -2.23)
ob_sheepbody.scale = (0.4, 0.6, 0.3567)
ob_sheepbody.color = (0.8, 0.8, 0.8, 1.0)
ob_sheepbody.lineart.crease_threshold = 0.0
_c = ob_sheepbody.constraints.new('COPY_ROTATION'); _c.name = 'Copy Rotation'
_c.owner_space = 'LOCAL'
_c.target = ob_empty
ob_camera.location = (6.024, -1.181e-05, 6.075e-06)
ob_camera.rotation_euler = (1.571, -1.777e-13, 1.571)
ob_camera.lineart.crease_threshold = 0.0
ob_plane.location = (0.0, 0.0, 0.0)
ob_plane.rotation_euler = (0.0, 1.571, 0.0)
ob_plane.scale = (2.805, 1.578, 0.3507)
ob_plane.lineart.crease_threshold = 0.0
ob_sun.location = (3.377, 0.0, 2.33)
ob_sun.rotation_euler = (0.2954, 0.7626, 0.1551)
ob_sun.lineart.crease_threshold = 0.0
ob_empty.location = (0.0, 0.0, 0.0)
ob_empty.rotation_euler = (0.0, 0.0, -3.854)
ob_empty.lineart.crease_threshold = 0.0
ob_spot.location = (0.1266, 0.0, -0.06493)
ob_spot.rotation_euler = (0.0, -1.571, 0.0)
ob_spot.scale = (9.739, 9.739, 9.739)
ob_spot.lineart.crease_threshold = 0.0
ob_plane_001.location = (0.04888, 0.0, -2.087)
ob_plane_001.rotation_euler = (0.0, 1.571, 0.0)
ob_plane_001.scale = (0.3011, 1.578, 0.3507)
ob_plane_001.lineart.crease_threshold = 0.0
ob_text.location = (0.1289, -0.03254, 1.596)
ob_text.rotation_euler = (1.571, 0.0, 1.571)
ob_text.scale = (0.7014, 0.5424, 0.5424)
ob_text.lineart.crease_threshold = 0.0
ob_text_001.location = (0.1289, -0.03254, -1.622)
ob_text_001.rotation_euler = (1.571, 0.0, 1.571)
ob_text_001.scale = (0.4899, 0.3789, 0.3789)
ob_text_001.lineart.crease_threshold = 0.0
ob_text_002.location = (0.1289, -0.1941, -1.927)
ob_text_002.rotation_euler = (1.571, 0.0, 1.571)
ob_text_002.scale = (0.1304, 0.1009, 0.1009)
ob_text_002.lineart.crease_threshold = 0.0

# ---- collection membership
scene.collection.objects.link(ob_greatstatelogo_0)
scene.collection.objects.link(ob_greatstatelogo1)
col_collection.objects.link(ob_sheepface)
col_collection.objects.link(ob_shep_hair)
col_collection.objects.link(ob_sheep_legs)
col_collection.objects.link(ob_sheepbody)
col_collection.objects.link(ob_camera)
col_collection.objects.link(ob_plane)
col_collection.objects.link(ob_sun)
col_collection.objects.link(ob_empty)
col_collection.objects.link(ob_spot)
col_collection.objects.link(ob_plane_001)
col_extras.objects.link(ob_text)
col_extras.objects.link(ob_text_001)
col_extras.objects.link(ob_text_002)

# ---- scene / render settings (as saved in the file)
scene.camera = ob_camera
scene.frame_start = 1; scene.frame_end = 120; scene.frame_set(74)
scene.render.engine = 'BLENDER_EEVEE_NEXT'
scene.render.image_settings.file_format = 'FFMPEG'
scene.render.image_settings.color_mode = 'RGB'
scene.render.resolution_x = 1080
scene.render.resolution_y = 1920
scene.render.resolution_percentage = 75
scene.cycles.use_denoising = False
scene.cycles.samples = 128
scene.cycles.sampling_pattern = 'TABULATED_SOBOL'
scene.cycles.use_adaptive_sampling = False
scene.cycles.use_light_tree = False
scene.eevee.taa_render_samples = 20
scene.eevee.use_raytracing = True
scene.view_settings.view_transform = 'Filmic'
bpy.context.view_layer.update()
